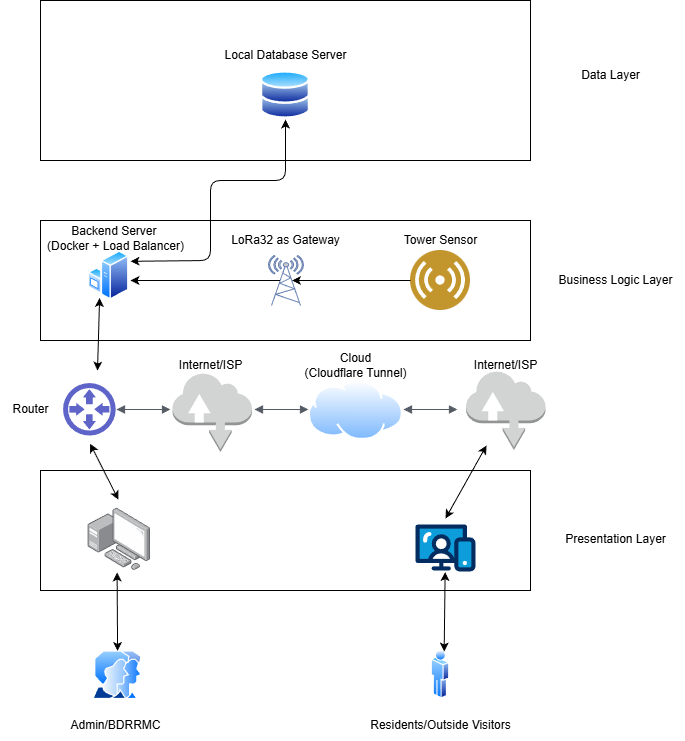

The diagram above was exported from draw.io. Its source (the exported page's mxGraphModel, read from the mxfile embedded in the PNG):
<mxGraphModel dx="1086" dy="797" grid="1" gridSize="10" guides="1" tooltips="1" connect="1" arrows="1" fold="1" page="1" pageScale="1" pageWidth="850" pageHeight="1100" background="#ffffff" math="0" shadow="0">
  <root>
    <mxCell id="0" />
    <mxCell id="1" parent="0" />
    <mxCell id="6" value="" style="rounded=0;whiteSpace=wrap;html=1;" parent="1" vertex="1">
      <mxGeometry x="180" y="360" width="490" height="120" as="geometry" />
    </mxCell>
    <mxCell id="2" value="" style="rounded=0;whiteSpace=wrap;html=1;" parent="1" vertex="1">
      <mxGeometry x="180" y="140" width="490" height="160" as="geometry" />
    </mxCell>
    <mxCell id="4" value="" style="image;aspect=fixed;perimeter=ellipsePerimeter;html=1;align=center;shadow=0;dashed=0;spacingTop=3;image=img/lib/active_directory/databases.svg;" parent="1" vertex="1">
      <mxGeometry x="400" y="210" width="50" height="49" as="geometry" />
    </mxCell>
    <mxCell id="9" value="" style="endArrow=classic;startArrow=classic;html=1;exitX=1.034;exitY=0.216;exitDx=0;exitDy=0;entryX=0.5;entryY=1;entryDx=0;entryDy=0;exitPerimeter=0;" parent="1" source="19" target="4" edge="1">
      <mxGeometry width="50" height="50" relative="1" as="geometry">
        <mxPoint x="425" y="395" as="sourcePoint" />
        <mxPoint x="425" y="240" as="targetPoint" />
        <Array as="points">
          <mxPoint x="350" y="400" />
          <mxPoint x="350" y="320" />
          <mxPoint x="425" y="320" />
        </Array>
      </mxGeometry>
    </mxCell>
    <mxCell id="14" value="Local Database Server" style="text;html=1;align=center;verticalAlign=middle;resizable=0;points=[];autosize=1;strokeColor=none;fillColor=none;" parent="1" vertex="1">
      <mxGeometry x="350" y="180" width="150" height="30" as="geometry" />
    </mxCell>
    <mxCell id="16" value="Backend Server&amp;nbsp;&lt;div&gt;(Docker + Load Balancer)&lt;/div&gt;" style="text;html=1;align=center;verticalAlign=middle;resizable=0;points=[];autosize=1;strokeColor=none;fillColor=none;" parent="1" vertex="1">
      <mxGeometry x="175" y="358" width="160" height="40" as="geometry" />
    </mxCell>
    <mxCell id="17" value="" style="rounded=0;whiteSpace=wrap;html=1;" parent="1" vertex="1">
      <mxGeometry x="180" y="610" width="490" height="120" as="geometry" />
    </mxCell>
    <mxCell id="19" value="" style="image;aspect=fixed;perimeter=ellipsePerimeter;html=1;align=center;shadow=0;dashed=0;spacingTop=3;image=img/lib/active_directory/windows_server.svg;" parent="1" vertex="1">
      <mxGeometry x="227.6" y="390" width="41" height="50" as="geometry" />
    </mxCell>
    <mxCell id="27" value="" style="fontColor=#0066CC;verticalAlign=top;verticalLabelPosition=bottom;labelPosition=center;align=center;html=1;outlineConnect=0;fillColor=#CCCCCC;strokeColor=#6881B3;gradientColor=none;gradientDirection=north;strokeWidth=2;shape=mxgraph.networks.radio_tower;" parent="1" vertex="1">
      <mxGeometry x="408" y="395" width="35" height="50" as="geometry" />
    </mxCell>
    <mxCell id="30" value="" style="image;points=[];aspect=fixed;html=1;align=center;shadow=0;dashed=0;image=img/lib/allied_telesis/computer_and_terminals/Personal_Computer_with_Server.svg;" parent="1" vertex="1">
      <mxGeometry x="227.6" y="647.6" width="62.400000000000006" height="62.400000000000006" as="geometry" />
    </mxCell>
    <mxCell id="33" value="" style="image;aspect=fixed;perimeter=ellipsePerimeter;html=1;align=center;shadow=0;dashed=0;spacingTop=3;image=img/lib/active_directory/internet_cloud.svg;" parent="1" vertex="1">
      <mxGeometry x="447.76" y="520" width="95.24" height="60" as="geometry" />
    </mxCell>
    <mxCell id="34" value="" style="image;aspect=fixed;perimeter=ellipsePerimeter;html=1;align=center;shadow=0;dashed=0;spacingTop=3;image=img/lib/active_directory/user_accounts.svg;" parent="1" vertex="1">
      <mxGeometry x="232.1" y="790.5" width="50" height="48.5" as="geometry" />
    </mxCell>
    <mxCell id="35" value="" style="image;aspect=fixed;perimeter=ellipsePerimeter;html=1;align=center;shadow=0;dashed=0;spacingTop=3;image=img/lib/active_directory/user.svg;" parent="1" vertex="1">
      <mxGeometry x="570.75" y="789" width="18.5" height="50" as="geometry" />
    </mxCell>
    <mxCell id="36" value="" style="endArrow=classic;startArrow=classic;html=1;exitX=0.5;exitY=0;exitDx=0;exitDy=0;" parent="1" source="34" edge="1">
      <mxGeometry width="50" height="50" relative="1" as="geometry">
        <mxPoint x="250.1" y="790" as="sourcePoint" />
        <mxPoint x="256.6" y="712" as="targetPoint" />
        <Array as="points" />
      </mxGeometry>
    </mxCell>
    <mxCell id="51" value="" style="verticalLabelPosition=bottom;aspect=fixed;html=1;shape=mxgraph.salesforce.web;" parent="1" vertex="1">
      <mxGeometry x="555" y="663.8" width="60" height="47.400000000000006" as="geometry" />
    </mxCell>
    <mxCell id="64" value="Admin/BDRRMC" style="text;html=1;align=center;verticalAlign=middle;resizable=0;points=[];autosize=1;strokeColor=none;fillColor=none;" parent="1" vertex="1">
      <mxGeometry x="200" y="850" width="110" height="30" as="geometry" />
    </mxCell>
    <mxCell id="65" value="Residents/Outside Visitors" style="text;html=1;align=center;verticalAlign=middle;resizable=0;points=[];autosize=1;strokeColor=none;fillColor=none;" parent="1" vertex="1">
      <mxGeometry x="500" y="850" width="160" height="30" as="geometry" />
    </mxCell>
    <mxCell id="66" value="Tower Sensor" style="text;html=1;align=center;verticalAlign=middle;resizable=0;points=[];autosize=1;strokeColor=none;fillColor=none;" parent="1" vertex="1">
      <mxGeometry x="530" y="365" width="100" height="30" as="geometry" />
    </mxCell>
    <mxCell id="67" value="LoRa32 as Gateway" style="text;html=1;align=center;verticalAlign=middle;resizable=0;points=[];autosize=1;strokeColor=none;fillColor=none;" parent="1" vertex="1">
      <mxGeometry x="360" y="365" width="130" height="30" as="geometry" />
    </mxCell>
    <mxCell id="68" value="Data Layer&lt;span style=&quot;font-family: monospace; font-size: 0px; text-align: start;&quot;&gt;%3CmxGraphModel%3E%3Croot%3E%3CmxCell%20id%3D%220%22%2F%3E%3CmxCell%20id%3D%221%22%20parent%3D%220%22%2F%3E%3CmxCell%20id%3D%222%22%20value%3D%22Sensors%22%20style%3D%22text%3Bhtml%3D1%3Balign%3Dcenter%3BverticalAlign%3Dmiddle%3Bresizable%3D0%3Bpoints%3D%5B%5D%3Bautosize%3D1%3BstrokeColor%3Dnone%3BfillColor%3Dnone%3B%22%20vertex%3D%221%22%20parent%3D%221%22%3E%3CmxGeometry%20x%3D%22192.5%22%20y%3D%22365%22%20width%3D%2270%22%20height%3D%2230%22%20as%3D%22geometry%22%2F%3E%3C%2FmxCell%3E%3C%2Froot%3E%3C%2FmxGraphModel%3E&lt;/span&gt;" style="text;html=1;align=center;verticalAlign=middle;resizable=0;points=[];autosize=1;strokeColor=none;fillColor=none;" parent="1" vertex="1">
      <mxGeometry x="710" y="200" width="80" height="30" as="geometry" />
    </mxCell>
    <mxCell id="69" value="Business Logic Layer" style="text;html=1;align=center;verticalAlign=middle;resizable=0;points=[];autosize=1;strokeColor=none;fillColor=none;" parent="1" vertex="1">
      <mxGeometry x="685" y="405" width="140" height="30" as="geometry" />
    </mxCell>
    <mxCell id="70" value="Presentation Layer" style="text;html=1;align=center;verticalAlign=middle;resizable=0;points=[];autosize=1;strokeColor=none;fillColor=none;" parent="1" vertex="1">
      <mxGeometry x="695" y="663.8" width="120" height="30" as="geometry" />
    </mxCell>
    <mxCell id="79" value="" style="endArrow=classic;startArrow=classic;html=1;entryX=0.494;entryY=1.011;entryDx=0;entryDy=0;exitX=0.75;exitY=0;exitDx=0;exitDy=0;entryPerimeter=0;" parent="1" source="35" target="51" edge="1">
      <mxGeometry width="50" height="50" relative="1" as="geometry">
        <mxPoint x="586" y="801" as="sourcePoint" />
        <mxPoint x="561" y="719" as="targetPoint" />
      </mxGeometry>
    </mxCell>
    <mxCell id="84" value="" style="endArrow=classic;startArrow=classic;html=1;entryX=0.25;entryY=1;entryDx=0;entryDy=0;exitX=0.75;exitY=0;exitDx=0;exitDy=0;" parent="1" target="19" edge="1">
      <mxGeometry width="50" height="50" relative="1" as="geometry">
        <mxPoint x="237" y="510" as="sourcePoint" />
        <mxPoint x="410" y="460" as="targetPoint" />
      </mxGeometry>
    </mxCell>
    <mxCell id="86" value="" style="image;aspect=fixed;perimeter=ellipsePerimeter;html=1;align=center;shadow=0;dashed=0;fontColor=#4277BB;labelBackgroundColor=default;fontSize=12;spacingTop=3;image=img/lib/ibm/users/sensor.svg;" parent="1" vertex="1">
      <mxGeometry x="550" y="390" width="60" height="60" as="geometry" />
    </mxCell>
    <mxCell id="87" value="" style="outlineConnect=0;dashed=0;verticalLabelPosition=bottom;verticalAlign=top;align=center;html=1;shape=mxgraph.aws3.internet;fillColor=#D2D3D3;gradientColor=none;" parent="1" vertex="1">
      <mxGeometry x="312" y="512" width="79.5" height="79.5" as="geometry" />
    </mxCell>
    <mxCell id="90" value="" style="edgeStyle=orthogonalEdgeStyle;html=1;endArrow=block;elbow=vertical;startArrow=block;startFill=1;endFill=1;strokeColor=#545B64;rounded=0;" parent="1" edge="1">
      <mxGeometry width="100" relative="1" as="geometry">
        <mxPoint x="394" y="549" as="sourcePoint" />
        <mxPoint x="448" y="549" as="targetPoint" />
      </mxGeometry>
    </mxCell>
    <mxCell id="91" value="" style="edgeStyle=orthogonalEdgeStyle;html=1;endArrow=block;elbow=vertical;startArrow=block;startFill=1;endFill=1;strokeColor=#545B64;rounded=0;" parent="1" edge="1">
      <mxGeometry width="100" relative="1" as="geometry">
        <mxPoint x="256" y="549" as="sourcePoint" />
        <mxPoint x="310" y="549" as="targetPoint" />
      </mxGeometry>
    </mxCell>
    <mxCell id="93" value="" style="edgeStyle=orthogonalEdgeStyle;html=1;endArrow=block;elbow=vertical;startArrow=block;startFill=1;endFill=1;strokeColor=#545B64;rounded=0;" parent="1" edge="1">
      <mxGeometry width="100" relative="1" as="geometry">
        <mxPoint x="543" y="549" as="sourcePoint" />
        <mxPoint x="597" y="549" as="targetPoint" />
      </mxGeometry>
    </mxCell>
    <mxCell id="94" value="Internet/ISP" style="text;html=1;align=center;verticalAlign=middle;resizable=0;points=[];autosize=1;strokeColor=none;fillColor=none;" parent="1" vertex="1">
      <mxGeometry x="304.75" y="490" width="90" height="30" as="geometry" />
    </mxCell>
    <mxCell id="98" value="" style="endArrow=classic;startArrow=classic;html=1;entryX=0.486;entryY=-0.007;entryDx=0;entryDy=0;exitX=0.658;exitY=1.016;exitDx=0;exitDy=0;entryPerimeter=0;exitPerimeter=0;" parent="1" edge="1">
      <mxGeometry width="50" height="50" relative="1" as="geometry">
        <mxPoint x="229.6400000000001" y="583.28" as="sourcePoint" />
        <mxPoint x="257.92639999999983" y="639.1632" as="targetPoint" />
      </mxGeometry>
    </mxCell>
    <mxCell id="103" value="Cloud&lt;div&gt;(Cloudflare Tunnel)&lt;/div&gt;" style="text;html=1;align=center;verticalAlign=middle;resizable=0;points=[];autosize=1;strokeColor=none;fillColor=none;" parent="1" vertex="1">
      <mxGeometry x="430.38" y="485" width="130" height="40" as="geometry" />
    </mxCell>
    <mxCell id="104" value="" style="endArrow=classic;startArrow=classic;html=1;exitX=0.567;exitY=-0.021;exitDx=0;exitDy=0;exitPerimeter=0;" parent="1" edge="1">
      <mxGeometry width="50" height="50" relative="1" as="geometry">
        <mxPoint x="585.02" y="657.9777146433514" as="sourcePoint" />
        <mxPoint x="626" y="585" as="targetPoint" />
      </mxGeometry>
    </mxCell>
    <mxCell id="106" value="Router" style="text;html=1;align=center;verticalAlign=middle;resizable=0;points=[];autosize=1;strokeColor=none;fillColor=none;" parent="1" vertex="1">
      <mxGeometry x="140.00000000000003" y="533.8" width="60" height="30" as="geometry" />
    </mxCell>
    <mxCell id="107" value="" style="points=[];aspect=fixed;html=1;align=center;shadow=0;dashed=0;fillColor=light-dark(#5f64c8, #e9690e);strokeColor=none;shape=mxgraph.alibaba_cloud.router;" parent="1" vertex="1">
      <mxGeometry x="200" y="520" width="55.2" height="57.599999999999994" as="geometry" />
    </mxCell>
    <mxCell id="110" value="" style="outlineConnect=0;dashed=0;verticalLabelPosition=bottom;verticalAlign=top;align=center;html=1;shape=mxgraph.aws3.internet;fillColor=#D2D3D3;gradientColor=none;" parent="1" vertex="1">
      <mxGeometry x="605.5" y="510" width="79.5" height="79.5" as="geometry" />
    </mxCell>
    <mxCell id="111" value="Internet/ISP" style="text;html=1;align=center;verticalAlign=middle;resizable=0;points=[];autosize=1;strokeColor=none;fillColor=none;" parent="1" vertex="1">
      <mxGeometry x="600.25" y="490" width="90" height="30" as="geometry" />
    </mxCell>
    <mxCell id="112" value="" style="endArrow=classic;html=1;exitX=0;exitY=0.5;exitDx=0;exitDy=0;entryX=0.67;entryY=0.5;entryDx=0;entryDy=0;entryPerimeter=0;" parent="1" source="86" target="27" edge="1">
      <mxGeometry width="50" height="50" relative="1" as="geometry">
        <mxPoint x="490" y="510" as="sourcePoint" />
        <mxPoint x="540" y="460" as="targetPoint" />
      </mxGeometry>
    </mxCell>
    <mxCell id="113" value="" style="endArrow=classic;html=1;exitX=0.33;exitY=0.5;exitDx=0;exitDy=0;exitPerimeter=0;" parent="1" source="27" edge="1">
      <mxGeometry width="50" height="50" relative="1" as="geometry">
        <mxPoint x="490" y="510" as="sourcePoint" />
        <mxPoint x="270" y="420" as="targetPoint" />
      </mxGeometry>
    </mxCell>
  </root>
</mxGraphModel>